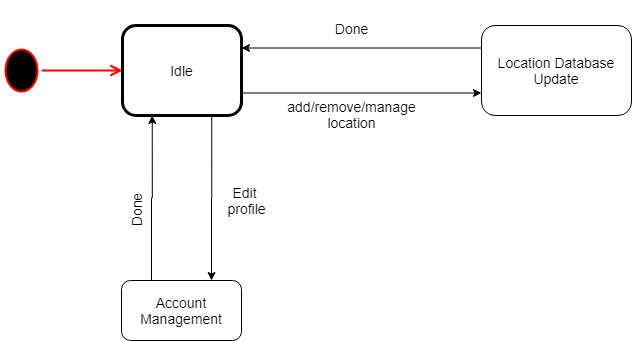

The diagram above was exported from draw.io. Its source (the exported page's mxGraphModel, read from the mxfile embedded in the PNG):
<mxGraphModel dx="868" dy="407" grid="1" gridSize="10" guides="1" tooltips="1" connect="1" arrows="1" fold="1" page="1" pageScale="1" pageWidth="850" pageHeight="1100" math="0" shadow="0">
  <root>
    <mxCell id="0" />
    <mxCell id="1" parent="0" />
    <mxCell id="u4QpyB1uFXR0mndDiuhd-6" style="edgeStyle=orthogonalEdgeStyle;rounded=0;orthogonalLoop=1;jettySize=auto;html=1;exitX=0.75;exitY=1;exitDx=0;exitDy=0;entryX=0.75;entryY=0;entryDx=0;entryDy=0;fontSize=14;" edge="1" parent="1" source="u4QpyB1uFXR0mndDiuhd-1" target="u4QpyB1uFXR0mndDiuhd-4">
      <mxGeometry relative="1" as="geometry" />
    </mxCell>
    <mxCell id="u4QpyB1uFXR0mndDiuhd-9" style="edgeStyle=orthogonalEdgeStyle;rounded=0;orthogonalLoop=1;jettySize=auto;html=1;exitX=1;exitY=0.75;exitDx=0;exitDy=0;fontSize=14;entryX=0;entryY=0.75;entryDx=0;entryDy=0;" edge="1" parent="1" source="u4QpyB1uFXR0mndDiuhd-1" target="u4QpyB1uFXR0mndDiuhd-7">
      <mxGeometry relative="1" as="geometry">
        <mxPoint x="450" y="303" as="targetPoint" />
      </mxGeometry>
    </mxCell>
    <mxCell id="u4QpyB1uFXR0mndDiuhd-1" value="&lt;font style=&quot;font-size: 14px&quot;&gt;Idle&lt;/font&gt;" style="rounded=1;whiteSpace=wrap;html=1;fontSize=14;spacing=5;strokeWidth=3;" vertex="1" parent="1">
      <mxGeometry x="231" y="235" width="119" height="90" as="geometry" />
    </mxCell>
    <mxCell id="u4QpyB1uFXR0mndDiuhd-2" value="" style="ellipse;html=1;shape=startState;fillColor=#000000;strokeColor=#ff0000;align=center;fontSize=14;spacing=3;strokeWidth=2;" vertex="1" parent="1">
      <mxGeometry x="110" y="255" width="40" height="50" as="geometry" />
    </mxCell>
    <mxCell id="u4QpyB1uFXR0mndDiuhd-3" value="" style="edgeStyle=orthogonalEdgeStyle;html=1;verticalAlign=bottom;endArrow=open;endSize=8;strokeColor=#ff0000;fontSize=14;spacing=3;strokeWidth=2;entryX=0;entryY=0.5;entryDx=0;entryDy=0;" edge="1" parent="1" source="u4QpyB1uFXR0mndDiuhd-2" target="u4QpyB1uFXR0mndDiuhd-1">
      <mxGeometry relative="1" as="geometry">
        <mxPoint x="130" y="350" as="targetPoint" />
      </mxGeometry>
    </mxCell>
    <mxCell id="u4QpyB1uFXR0mndDiuhd-13" style="edgeStyle=orthogonalEdgeStyle;rounded=0;orthogonalLoop=1;jettySize=auto;html=1;exitX=0.25;exitY=0;exitDx=0;exitDy=0;entryX=0.25;entryY=1;entryDx=0;entryDy=0;fontSize=14;" edge="1" parent="1" source="u4QpyB1uFXR0mndDiuhd-4" target="u4QpyB1uFXR0mndDiuhd-1">
      <mxGeometry relative="1" as="geometry" />
    </mxCell>
    <mxCell id="u4QpyB1uFXR0mndDiuhd-4" value="Account&lt;br&gt;Management" style="rounded=1;whiteSpace=wrap;html=1;fontSize=14;" vertex="1" parent="1">
      <mxGeometry x="230" y="490" width="120" height="60" as="geometry" />
    </mxCell>
    <mxCell id="u4QpyB1uFXR0mndDiuhd-11" style="edgeStyle=orthogonalEdgeStyle;rounded=0;orthogonalLoop=1;jettySize=auto;html=1;exitX=0;exitY=0.25;exitDx=0;exitDy=0;entryX=1;entryY=0.25;entryDx=0;entryDy=0;fontSize=14;" edge="1" parent="1" source="u4QpyB1uFXR0mndDiuhd-7" target="u4QpyB1uFXR0mndDiuhd-1">
      <mxGeometry relative="1" as="geometry" />
    </mxCell>
    <mxCell id="u4QpyB1uFXR0mndDiuhd-7" value="Location Database&lt;br&gt;Update" style="rounded=1;whiteSpace=wrap;html=1;fontSize=14;" vertex="1" parent="1">
      <mxGeometry x="590" y="235" width="150" height="90" as="geometry" />
    </mxCell>
    <mxCell id="u4QpyB1uFXR0mndDiuhd-10" value="add/remove/manage&lt;br&gt;location" style="text;html=1;align=center;verticalAlign=middle;resizable=0;points=[];autosize=1;fontSize=14;" vertex="1" parent="1">
      <mxGeometry x="390" y="304" width="140" height="40" as="geometry" />
    </mxCell>
    <mxCell id="u4QpyB1uFXR0mndDiuhd-12" value="&lt;br&gt;Done" style="text;html=1;align=center;verticalAlign=middle;resizable=0;points=[];autosize=1;fontSize=14;" vertex="1" parent="1">
      <mxGeometry x="435" y="210" width="50" height="40" as="geometry" />
    </mxCell>
    <mxCell id="u4QpyB1uFXR0mndDiuhd-14" value="Edit&amp;nbsp;&lt;br&gt;profile" style="text;html=1;align=center;verticalAlign=middle;resizable=0;points=[];autosize=1;fontSize=14;" vertex="1" parent="1">
      <mxGeometry x="330" y="390" width="50" height="40" as="geometry" />
    </mxCell>
    <mxCell id="u4QpyB1uFXR0mndDiuhd-15" value="Done" style="text;html=1;align=center;verticalAlign=middle;resizable=0;points=[];autosize=1;fontSize=14;rotation=270;" vertex="1" parent="1">
      <mxGeometry x="220" y="410" width="50" height="20" as="geometry" />
    </mxCell>
  </root>
</mxGraphModel>